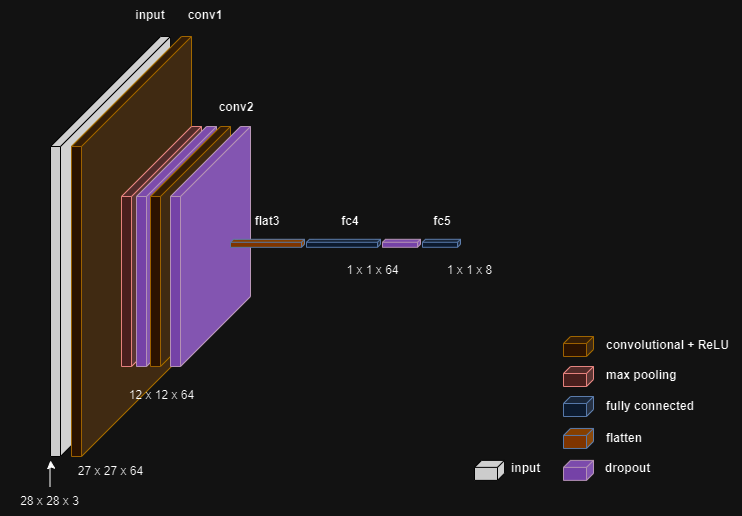

The diagram above was exported from draw.io. Its source (the exported page's mxGraphModel, read from the mxfile embedded in the PNG):
<mxGraphModel dx="825" dy="584" grid="1" gridSize="10" guides="1" tooltips="1" connect="1" arrows="1" fold="1" page="1" pageScale="1" pageWidth="827" pageHeight="583" math="0" shadow="0">
  <root>
    <mxCell id="0" />
    <mxCell id="1" parent="0" />
    <mxCell id="gZlpyPorSzMEWn9MJ8HM-8" value="" style="shape=cube;whiteSpace=wrap;html=1;boundedLbl=1;backgroundOutline=1;darkOpacity=0.05;darkOpacity2=0.1;size=110;direction=east;flipH=1;fillColor=#333333;strokeColor=#FFFFFF;" vertex="1" parent="1">
      <mxGeometry x="50" y="96" width="120" height="420" as="geometry" />
    </mxCell>
    <mxCell id="4f-DMQIj-ya-iA7LCkDa-1" value="" style="shape=cube;whiteSpace=wrap;html=1;boundedLbl=1;backgroundOutline=1;darkOpacity=0.05;darkOpacity2=0.1;size=110;direction=east;flipH=1;fillColor=#ffe6cc;strokeColor=#d79b00;" parent="1" vertex="1">
      <mxGeometry x="71" y="96" width="120" height="420" as="geometry" />
    </mxCell>
    <mxCell id="4f-DMQIj-ya-iA7LCkDa-3" value="" style="shape=cube;whiteSpace=wrap;html=1;boundedLbl=1;backgroundOutline=1;darkOpacity=0.05;darkOpacity2=0.1;size=70;direction=east;flipH=1;fillColor=#f8cecc;strokeColor=#b85450;" parent="1" vertex="1">
      <mxGeometry x="121" y="186" width="80" height="240" as="geometry" />
    </mxCell>
    <mxCell id="4f-DMQIj-ya-iA7LCkDa-5" value="" style="shape=cube;whiteSpace=wrap;html=1;boundedLbl=1;backgroundOutline=1;darkOpacity=0.05;darkOpacity2=0.1;size=70;direction=east;flipH=1;fillColor=#CC99FF;strokeColor=#7D5A7D;" parent="1" vertex="1">
      <mxGeometry x="136" y="186" width="80" height="240" as="geometry" />
    </mxCell>
    <mxCell id="gZlpyPorSzMEWn9MJ8HM-5" value="" style="shape=cube;whiteSpace=wrap;html=1;boundedLbl=1;backgroundOutline=1;darkOpacity=0.05;darkOpacity2=0.1;size=70;direction=east;flipH=1;fillColor=#FFE6CC;strokeColor=#D79B00;" vertex="1" parent="1">
      <mxGeometry x="150" y="186" width="80" height="240" as="geometry" />
    </mxCell>
    <mxCell id="gZlpyPorSzMEWn9MJ8HM-13" value="" style="shape=cube;whiteSpace=wrap;html=1;boundedLbl=1;backgroundOutline=1;darkOpacity=0.05;darkOpacity2=0.1;size=70;direction=east;flipH=1;fillColor=#CC99FF;strokeColor=#7D5A7D;" vertex="1" parent="1">
      <mxGeometry x="170" y="186" width="80" height="240" as="geometry" />
    </mxCell>
    <mxCell id="4f-DMQIj-ya-iA7LCkDa-20" value="" style="shape=cube;whiteSpace=wrap;html=1;boundedLbl=1;backgroundOutline=1;darkOpacity=0.05;darkOpacity2=0.1;size=3;direction=east;flipH=1;fillColor=#FFB570;strokeColor=#6c8ebf;" parent="1" vertex="1">
      <mxGeometry x="230" y="298.78000000000003" width="74" height="8" as="geometry" />
    </mxCell>
    <mxCell id="4f-DMQIj-ya-iA7LCkDa-21" value="" style="shape=cube;whiteSpace=wrap;html=1;boundedLbl=1;backgroundOutline=1;darkOpacity=0.05;darkOpacity2=0.1;size=3;direction=east;flipH=1;fillColor=#dae8fc;strokeColor=#6c8ebf;" parent="1" vertex="1">
      <mxGeometry x="306" y="298.79" width="74" height="8" as="geometry" />
    </mxCell>
    <mxCell id="4f-DMQIj-ya-iA7LCkDa-22" value="" style="shape=cube;whiteSpace=wrap;html=1;boundedLbl=1;backgroundOutline=1;darkOpacity=0.05;darkOpacity2=0.1;size=3;direction=east;flipH=1;fillColor=#CC99FF;strokeColor=#7D5A7D;" parent="1" vertex="1">
      <mxGeometry x="382" y="298.79" width="38" height="8" as="geometry" />
    </mxCell>
    <mxCell id="4f-DMQIj-ya-iA7LCkDa-23" value="" style="shape=cube;whiteSpace=wrap;html=1;boundedLbl=1;backgroundOutline=1;darkOpacity=0.05;darkOpacity2=0.1;size=7;direction=east;flipH=1;fillColor=#ffe6cc;strokeColor=#D79B00;" parent="1" vertex="1">
      <mxGeometry x="563" y="396" width="30" height="20" as="geometry" />
    </mxCell>
    <mxCell id="4f-DMQIj-ya-iA7LCkDa-24" value="" style="shape=cube;whiteSpace=wrap;html=1;boundedLbl=1;backgroundOutline=1;darkOpacity=0.05;darkOpacity2=0.1;size=7;direction=east;flipH=1;fillColor=#f8cecc;strokeColor=#b85450;" parent="1" vertex="1">
      <mxGeometry x="563" y="426" width="30" height="20" as="geometry" />
    </mxCell>
    <mxCell id="4f-DMQIj-ya-iA7LCkDa-26" value="" style="shape=cube;whiteSpace=wrap;html=1;boundedLbl=1;backgroundOutline=1;darkOpacity=0.05;darkOpacity2=0.1;size=7;direction=east;flipH=1;fillColor=#dae8fc;strokeColor=#6c8ebf;" parent="1" vertex="1">
      <mxGeometry x="563" y="456" width="30" height="20" as="geometry" />
    </mxCell>
    <mxCell id="4f-DMQIj-ya-iA7LCkDa-27" value="" style="shape=cube;whiteSpace=wrap;html=1;boundedLbl=1;backgroundOutline=1;darkOpacity=0.05;darkOpacity2=0.1;size=3;direction=east;flipH=1;fillColor=#DAE8FC;strokeColor=#6C8EBF;" parent="1" vertex="1">
      <mxGeometry x="422" y="298.78000000000003" width="38" height="8" as="geometry" />
    </mxCell>
    <mxCell id="4f-DMQIj-ya-iA7LCkDa-29" value="&lt;b&gt;conv1&lt;/b&gt;" style="text;html=1;strokeColor=none;fillColor=none;align=center;verticalAlign=middle;whiteSpace=wrap;rounded=0;" parent="1" vertex="1">
      <mxGeometry x="185" y="60" width="40" height="30" as="geometry" />
    </mxCell>
    <mxCell id="4f-DMQIj-ya-iA7LCkDa-31" value="&lt;b&gt;conv2&lt;/b&gt;" style="text;html=1;strokeColor=none;fillColor=none;align=center;verticalAlign=middle;whiteSpace=wrap;rounded=0;" parent="1" vertex="1">
      <mxGeometry x="216" y="152" width="40" height="30" as="geometry" />
    </mxCell>
    <mxCell id="4f-DMQIj-ya-iA7LCkDa-35" value="&lt;b&gt;flat3&lt;/b&gt;" style="text;html=1;strokeColor=none;fillColor=none;align=center;verticalAlign=middle;whiteSpace=wrap;rounded=0;" parent="1" vertex="1">
      <mxGeometry x="247" y="266.22" width="40" height="30" as="geometry" />
    </mxCell>
    <mxCell id="4f-DMQIj-ya-iA7LCkDa-36" value="&lt;b&gt;fc4&lt;/b&gt;" style="text;html=1;strokeColor=none;fillColor=none;align=center;verticalAlign=middle;whiteSpace=wrap;rounded=0;" parent="1" vertex="1">
      <mxGeometry x="330" y="266.22" width="40" height="30" as="geometry" />
    </mxCell>
    <mxCell id="4f-DMQIj-ya-iA7LCkDa-38" value="27 x 27 x 64" style="text;html=1;strokeColor=none;fillColor=none;align=center;verticalAlign=middle;whiteSpace=wrap;rounded=0;" parent="1" vertex="1">
      <mxGeometry x="61" y="516" width="99" height="30" as="geometry" />
    </mxCell>
    <mxCell id="4f-DMQIj-ya-iA7LCkDa-48" value="1 x 1 x 64" style="text;html=1;strokeColor=none;fillColor=none;align=center;verticalAlign=middle;whiteSpace=wrap;rounded=0;" parent="1" vertex="1">
      <mxGeometry x="323" y="318.12" width="99" height="24" as="geometry" />
    </mxCell>
    <mxCell id="4f-DMQIj-ya-iA7LCkDa-49" value="1 x 1 x 8" style="text;html=1;strokeColor=none;fillColor=none;align=center;verticalAlign=middle;whiteSpace=wrap;rounded=0;" parent="1" vertex="1">
      <mxGeometry x="420" y="318.12" width="99" height="24" as="geometry" />
    </mxCell>
    <mxCell id="4f-DMQIj-ya-iA7LCkDa-50" value="convolutional + ReLU" style="text;html=1;strokeColor=none;fillColor=none;align=left;verticalAlign=middle;whiteSpace=wrap;rounded=0;fontStyle=1" parent="1" vertex="1">
      <mxGeometry x="604" y="393.06" width="138" height="23.88" as="geometry" />
    </mxCell>
    <mxCell id="4f-DMQIj-ya-iA7LCkDa-51" value="max pooling" style="text;html=1;strokeColor=none;fillColor=none;align=left;verticalAlign=middle;whiteSpace=wrap;rounded=0;fontStyle=1" parent="1" vertex="1">
      <mxGeometry x="604" y="423.06" width="138" height="23.88" as="geometry" />
    </mxCell>
    <mxCell id="4f-DMQIj-ya-iA7LCkDa-52" value="fully connected" style="text;html=1;strokeColor=none;fillColor=none;align=left;verticalAlign=middle;whiteSpace=wrap;rounded=0;fontStyle=1" parent="1" vertex="1">
      <mxGeometry x="604" y="454.12" width="138" height="23.88" as="geometry" />
    </mxCell>
    <mxCell id="4f-DMQIj-ya-iA7LCkDa-53" value="d&lt;span style=&quot;background-color: initial;&quot;&gt;ropout&lt;/span&gt;" style="text;html=1;strokeColor=none;fillColor=none;align=left;verticalAlign=middle;whiteSpace=wrap;rounded=0;fontStyle=1" parent="1" vertex="1">
      <mxGeometry x="603" y="516" width="138" height="23.88" as="geometry" />
    </mxCell>
    <mxCell id="gZlpyPorSzMEWn9MJ8HM-1" value="" style="shape=cube;whiteSpace=wrap;html=1;boundedLbl=1;backgroundOutline=1;darkOpacity=0.05;darkOpacity2=0.1;size=7;direction=east;flipH=1;fillColor=#CC99FF;strokeColor=#7D5A7D;" vertex="1" parent="1">
      <mxGeometry x="563" y="519.88" width="30" height="20" as="geometry" />
    </mxCell>
    <mxCell id="gZlpyPorSzMEWn9MJ8HM-6" value="" style="shape=cube;whiteSpace=wrap;html=1;boundedLbl=1;backgroundOutline=1;darkOpacity=0.05;darkOpacity2=0.1;size=7;direction=east;flipH=1;fillColor=#333333;strokeColor=#FFFFFF;" vertex="1" parent="1">
      <mxGeometry x="474" y="519.88" width="30" height="20" as="geometry" />
    </mxCell>
    <mxCell id="gZlpyPorSzMEWn9MJ8HM-7" value="input" style="text;html=1;strokeColor=none;fillColor=none;align=left;verticalAlign=middle;whiteSpace=wrap;rounded=0;fontStyle=1" vertex="1" parent="1">
      <mxGeometry x="509" y="516" width="41" height="23.88" as="geometry" />
    </mxCell>
    <mxCell id="gZlpyPorSzMEWn9MJ8HM-11" value="" style="edgeStyle=orthogonalEdgeStyle;rounded=0;orthogonalLoop=1;jettySize=auto;html=1;" edge="1" parent="1" source="gZlpyPorSzMEWn9MJ8HM-9">
      <mxGeometry relative="1" as="geometry">
        <mxPoint x="50" y="520" as="targetPoint" />
      </mxGeometry>
    </mxCell>
    <mxCell id="gZlpyPorSzMEWn9MJ8HM-9" value="28 x 28 x 3" style="text;html=1;strokeColor=none;fillColor=none;align=center;verticalAlign=middle;whiteSpace=wrap;rounded=0;" vertex="1" parent="1">
      <mxGeometry y="546" width="99" height="30" as="geometry" />
    </mxCell>
    <mxCell id="gZlpyPorSzMEWn9MJ8HM-14" value="12 x 12 x 64" style="text;html=1;strokeColor=none;fillColor=none;align=center;verticalAlign=middle;whiteSpace=wrap;rounded=0;" vertex="1" parent="1">
      <mxGeometry x="111.5" y="440" width="99" height="30" as="geometry" />
    </mxCell>
    <mxCell id="gZlpyPorSzMEWn9MJ8HM-17" value="" style="shape=cube;whiteSpace=wrap;html=1;boundedLbl=1;backgroundOutline=1;darkOpacity=0.05;darkOpacity2=0.1;size=7;direction=east;flipH=1;fillColor=#FFB570;strokeColor=#6c8ebf;" vertex="1" parent="1">
      <mxGeometry x="563" y="487.94" width="30" height="20" as="geometry" />
    </mxCell>
    <mxCell id="gZlpyPorSzMEWn9MJ8HM-18" value="flatten" style="text;html=1;strokeColor=none;fillColor=none;align=left;verticalAlign=middle;whiteSpace=wrap;rounded=0;fontStyle=1" vertex="1" parent="1">
      <mxGeometry x="604" y="486" width="138" height="23.88" as="geometry" />
    </mxCell>
    <mxCell id="gZlpyPorSzMEWn9MJ8HM-22" value="&lt;b&gt;fc5&lt;/b&gt;" style="text;html=1;strokeColor=none;fillColor=none;align=center;verticalAlign=middle;whiteSpace=wrap;rounded=0;" vertex="1" parent="1">
      <mxGeometry x="422" y="266.22" width="40" height="30" as="geometry" />
    </mxCell>
    <mxCell id="gZlpyPorSzMEWn9MJ8HM-23" value="&lt;b&gt;input&lt;/b&gt;" style="text;html=1;strokeColor=none;fillColor=none;align=center;verticalAlign=middle;whiteSpace=wrap;rounded=0;" vertex="1" parent="1">
      <mxGeometry x="130" y="60" width="40" height="30" as="geometry" />
    </mxCell>
  </root>
</mxGraphModel>